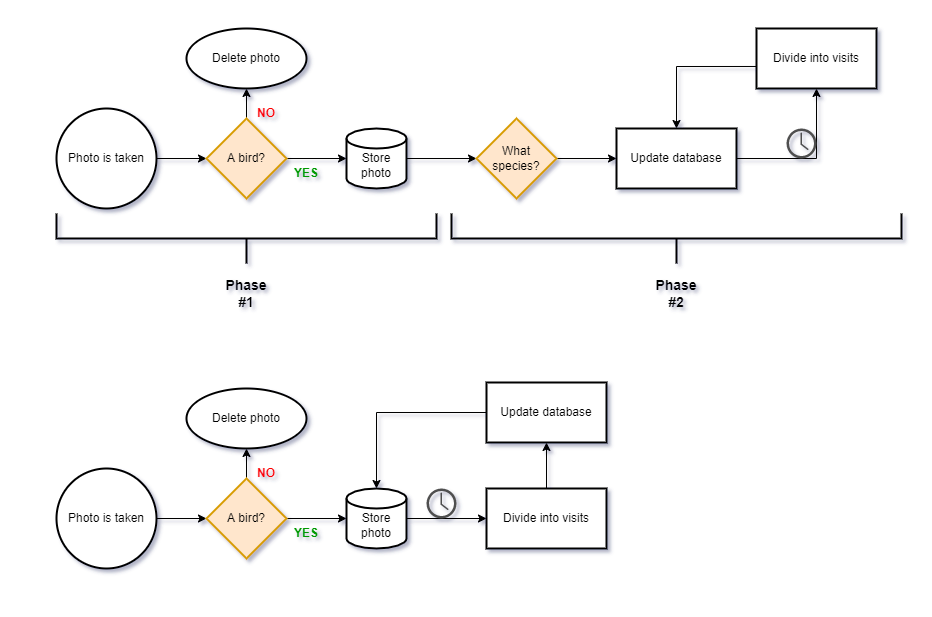

The diagram above was exported from draw.io. Its source (the exported page's mxGraphModel, read from the mxfile embedded in the PNG):
<mxGraphModel dx="1102" dy="1732" grid="1" gridSize="10" guides="1" tooltips="1" connect="1" arrows="1" fold="1" page="1" pageScale="1" pageWidth="1169" pageHeight="827" math="0" shadow="0">
  <root>
    <mxCell id="WIyWlLk6GJQsqaUBKTNV-0" />
    <mxCell id="WIyWlLk6GJQsqaUBKTNV-1" parent="WIyWlLk6GJQsqaUBKTNV-0" />
    <mxCell id="NwwIOUZqxGoV1RDbLmOe-5" value="" style="edgeStyle=orthogonalEdgeStyle;rounded=0;orthogonalLoop=1;jettySize=auto;html=1;" parent="WIyWlLk6GJQsqaUBKTNV-1" source="NwwIOUZqxGoV1RDbLmOe-1" target="NwwIOUZqxGoV1RDbLmOe-4" edge="1">
      <mxGeometry relative="1" as="geometry" />
    </mxCell>
    <mxCell id="NwwIOUZqxGoV1RDbLmOe-1" value="Photo is taken" style="strokeWidth=2;html=1;shape=mxgraph.flowchart.start_2;whiteSpace=wrap;" parent="WIyWlLk6GJQsqaUBKTNV-1" vertex="1">
      <mxGeometry x="20" y="80" width="100" height="100" as="geometry" />
    </mxCell>
    <mxCell id="NwwIOUZqxGoV1RDbLmOe-7" value="" style="edgeStyle=orthogonalEdgeStyle;rounded=0;orthogonalLoop=1;jettySize=auto;html=1;" parent="WIyWlLk6GJQsqaUBKTNV-1" source="NwwIOUZqxGoV1RDbLmOe-4" edge="1">
      <mxGeometry relative="1" as="geometry">
        <mxPoint x="310" y="130" as="targetPoint" />
      </mxGeometry>
    </mxCell>
    <mxCell id="NwwIOUZqxGoV1RDbLmOe-12" value="" style="edgeStyle=orthogonalEdgeStyle;rounded=0;orthogonalLoop=1;jettySize=auto;html=1;" parent="WIyWlLk6GJQsqaUBKTNV-1" source="NwwIOUZqxGoV1RDbLmOe-4" target="NwwIOUZqxGoV1RDbLmOe-11" edge="1">
      <mxGeometry relative="1" as="geometry" />
    </mxCell>
    <mxCell id="NwwIOUZqxGoV1RDbLmOe-4" value="A bird?" style="rhombus;whiteSpace=wrap;html=1;strokeWidth=2;fillColor=#ffe6cc;strokeColor=#d79b00;" parent="WIyWlLk6GJQsqaUBKTNV-1" vertex="1">
      <mxGeometry x="170" y="90" width="80" height="80" as="geometry" />
    </mxCell>
    <mxCell id="NwwIOUZqxGoV1RDbLmOe-14" value="" style="edgeStyle=orthogonalEdgeStyle;rounded=0;orthogonalLoop=1;jettySize=auto;html=1;" parent="WIyWlLk6GJQsqaUBKTNV-1" source="NwwIOUZqxGoV1RDbLmOe-8" target="NwwIOUZqxGoV1RDbLmOe-13" edge="1">
      <mxGeometry relative="1" as="geometry" />
    </mxCell>
    <mxCell id="NwwIOUZqxGoV1RDbLmOe-8" value="&lt;br&gt;Store&lt;br&gt;photo" style="strokeWidth=2;html=1;shape=mxgraph.flowchart.database;whiteSpace=wrap;" parent="WIyWlLk6GJQsqaUBKTNV-1" vertex="1">
      <mxGeometry x="310" y="100" width="60" height="60" as="geometry" />
    </mxCell>
    <mxCell id="NwwIOUZqxGoV1RDbLmOe-11" value="Delete photo" style="ellipse;whiteSpace=wrap;html=1;strokeWidth=2;" parent="WIyWlLk6GJQsqaUBKTNV-1" vertex="1">
      <mxGeometry x="150" width="120" height="60" as="geometry" />
    </mxCell>
    <mxCell id="NwwIOUZqxGoV1RDbLmOe-16" value="" style="edgeStyle=orthogonalEdgeStyle;rounded=0;orthogonalLoop=1;jettySize=auto;html=1;" parent="WIyWlLk6GJQsqaUBKTNV-1" source="NwwIOUZqxGoV1RDbLmOe-13" target="NwwIOUZqxGoV1RDbLmOe-15" edge="1">
      <mxGeometry relative="1" as="geometry" />
    </mxCell>
    <mxCell id="NwwIOUZqxGoV1RDbLmOe-13" value="What species?" style="rhombus;whiteSpace=wrap;html=1;strokeWidth=2;fillColor=#ffe6cc;strokeColor=#d79b00;" parent="WIyWlLk6GJQsqaUBKTNV-1" vertex="1">
      <mxGeometry x="440" y="90" width="80" height="80" as="geometry" />
    </mxCell>
    <mxCell id="NwwIOUZqxGoV1RDbLmOe-23" value="" style="edgeStyle=orthogonalEdgeStyle;rounded=0;orthogonalLoop=1;jettySize=auto;html=1;" parent="WIyWlLk6GJQsqaUBKTNV-1" source="NwwIOUZqxGoV1RDbLmOe-15" target="NwwIOUZqxGoV1RDbLmOe-22" edge="1">
      <mxGeometry relative="1" as="geometry" />
    </mxCell>
    <mxCell id="NwwIOUZqxGoV1RDbLmOe-15" value="Update database" style="whiteSpace=wrap;html=1;strokeWidth=2;" parent="WIyWlLk6GJQsqaUBKTNV-1" vertex="1">
      <mxGeometry x="580" y="100" width="120" height="60" as="geometry" />
    </mxCell>
    <mxCell id="NwwIOUZqxGoV1RDbLmOe-17" value="" style="strokeWidth=2;html=1;shape=mxgraph.flowchart.annotation_2;align=left;labelPosition=right;pointerEvents=1;rotation=-90;" parent="WIyWlLk6GJQsqaUBKTNV-1" vertex="1">
      <mxGeometry x="185" y="20" width="50" height="380" as="geometry" />
    </mxCell>
    <mxCell id="NwwIOUZqxGoV1RDbLmOe-22" value="Divide into visits" style="whiteSpace=wrap;html=1;strokeWidth=2;" parent="WIyWlLk6GJQsqaUBKTNV-1" vertex="1">
      <mxGeometry x="720" width="120" height="60" as="geometry" />
    </mxCell>
    <mxCell id="NwwIOUZqxGoV1RDbLmOe-24" value="" style="endArrow=classic;html=1;rounded=0;entryX=0.5;entryY=0;entryDx=0;entryDy=0;exitX=0;exitY=0.633;exitDx=0;exitDy=0;exitPerimeter=0;" parent="WIyWlLk6GJQsqaUBKTNV-1" source="NwwIOUZqxGoV1RDbLmOe-22" target="NwwIOUZqxGoV1RDbLmOe-15" edge="1">
      <mxGeometry width="50" height="50" relative="1" as="geometry">
        <mxPoint x="570" y="-20" as="sourcePoint" />
        <mxPoint x="620" y="-70" as="targetPoint" />
        <Array as="points">
          <mxPoint x="640" y="38" />
        </Array>
      </mxGeometry>
    </mxCell>
    <mxCell id="NwwIOUZqxGoV1RDbLmOe-25" value="&lt;b&gt;&lt;font color=&quot;#009900&quot;&gt;YES&lt;/font&gt;&lt;/b&gt;" style="text;html=1;strokeColor=none;fillColor=none;align=center;verticalAlign=middle;whiteSpace=wrap;rounded=0;" parent="WIyWlLk6GJQsqaUBKTNV-1" vertex="1">
      <mxGeometry x="240" y="130" width="60" height="30" as="geometry" />
    </mxCell>
    <mxCell id="NwwIOUZqxGoV1RDbLmOe-26" value="&lt;b&gt;&lt;font color=&quot;#fc0303&quot;&gt;NO&lt;/font&gt;&lt;/b&gt;" style="text;html=1;strokeColor=none;fillColor=none;align=center;verticalAlign=middle;whiteSpace=wrap;rounded=0;fontColor=#009900;" parent="WIyWlLk6GJQsqaUBKTNV-1" vertex="1">
      <mxGeometry x="200" y="70" width="60" height="30" as="geometry" />
    </mxCell>
    <mxCell id="NwwIOUZqxGoV1RDbLmOe-27" value="" style="sketch=0;pointerEvents=1;shadow=0;dashed=0;html=1;strokeColor=none;fillColor=#505050;labelPosition=center;verticalLabelPosition=bottom;verticalAlign=top;outlineConnect=0;align=center;shape=mxgraph.office.concepts.clock;fontColor=#FC0303;" parent="WIyWlLk6GJQsqaUBKTNV-1" vertex="1">
      <mxGeometry x="750" y="100" width="30" height="30" as="geometry" />
    </mxCell>
    <mxCell id="NwwIOUZqxGoV1RDbLmOe-28" value="" style="strokeWidth=2;html=1;shape=mxgraph.flowchart.annotation_2;align=left;labelPosition=right;pointerEvents=1;fontColor=#FC0303;rotation=-90;" parent="WIyWlLk6GJQsqaUBKTNV-1" vertex="1">
      <mxGeometry x="615" y="-15" width="50" height="450" as="geometry" />
    </mxCell>
    <mxCell id="NwwIOUZqxGoV1RDbLmOe-29" value="&lt;font color=&quot;#030000&quot; size=&quot;1&quot;&gt;&lt;b style=&quot;font-size: 14px&quot;&gt;Phase #1&lt;/b&gt;&lt;/font&gt;" style="text;html=1;strokeColor=none;fillColor=none;align=center;verticalAlign=middle;whiteSpace=wrap;rounded=0;fontColor=#FC0303;" parent="WIyWlLk6GJQsqaUBKTNV-1" vertex="1">
      <mxGeometry x="180" y="250" width="60" height="30" as="geometry" />
    </mxCell>
    <mxCell id="NwwIOUZqxGoV1RDbLmOe-30" value="&lt;font color=&quot;#030000&quot; size=&quot;1&quot;&gt;&lt;b style=&quot;font-size: 14px&quot;&gt;Phase #2&lt;/b&gt;&lt;/font&gt;" style="text;html=1;strokeColor=none;fillColor=none;align=center;verticalAlign=middle;whiteSpace=wrap;rounded=0;fontColor=#FC0303;" parent="WIyWlLk6GJQsqaUBKTNV-1" vertex="1">
      <mxGeometry x="610" y="250" width="60" height="30" as="geometry" />
    </mxCell>
    <mxCell id="NwwIOUZqxGoV1RDbLmOe-31" value="" style="edgeStyle=orthogonalEdgeStyle;rounded=0;orthogonalLoop=1;jettySize=auto;html=1;" parent="WIyWlLk6GJQsqaUBKTNV-1" source="NwwIOUZqxGoV1RDbLmOe-32" target="NwwIOUZqxGoV1RDbLmOe-35" edge="1">
      <mxGeometry relative="1" as="geometry" />
    </mxCell>
    <mxCell id="NwwIOUZqxGoV1RDbLmOe-32" value="Photo is taken" style="strokeWidth=2;html=1;shape=mxgraph.flowchart.start_2;whiteSpace=wrap;" parent="WIyWlLk6GJQsqaUBKTNV-1" vertex="1">
      <mxGeometry x="20" y="440" width="100" height="100" as="geometry" />
    </mxCell>
    <mxCell id="NwwIOUZqxGoV1RDbLmOe-33" value="" style="edgeStyle=orthogonalEdgeStyle;rounded=0;orthogonalLoop=1;jettySize=auto;html=1;" parent="WIyWlLk6GJQsqaUBKTNV-1" source="NwwIOUZqxGoV1RDbLmOe-35" edge="1">
      <mxGeometry relative="1" as="geometry">
        <mxPoint x="310" y="490" as="targetPoint" />
      </mxGeometry>
    </mxCell>
    <mxCell id="NwwIOUZqxGoV1RDbLmOe-34" value="" style="edgeStyle=orthogonalEdgeStyle;rounded=0;orthogonalLoop=1;jettySize=auto;html=1;" parent="WIyWlLk6GJQsqaUBKTNV-1" source="NwwIOUZqxGoV1RDbLmOe-35" target="NwwIOUZqxGoV1RDbLmOe-37" edge="1">
      <mxGeometry relative="1" as="geometry" />
    </mxCell>
    <mxCell id="NwwIOUZqxGoV1RDbLmOe-35" value="A bird?" style="rhombus;whiteSpace=wrap;html=1;strokeWidth=2;fillColor=#ffe6cc;strokeColor=#d79b00;" parent="WIyWlLk6GJQsqaUBKTNV-1" vertex="1">
      <mxGeometry x="170" y="450" width="80" height="80" as="geometry" />
    </mxCell>
    <mxCell id="NwwIOUZqxGoV1RDbLmOe-42" value="" style="edgeStyle=orthogonalEdgeStyle;rounded=0;orthogonalLoop=1;jettySize=auto;html=1;fontSize=14;fontColor=#030000;" parent="WIyWlLk6GJQsqaUBKTNV-1" source="NwwIOUZqxGoV1RDbLmOe-36" target="NwwIOUZqxGoV1RDbLmOe-41" edge="1">
      <mxGeometry relative="1" as="geometry" />
    </mxCell>
    <mxCell id="NwwIOUZqxGoV1RDbLmOe-36" value="&lt;br&gt;Store&lt;br&gt;photo" style="strokeWidth=2;html=1;shape=mxgraph.flowchart.database;whiteSpace=wrap;" parent="WIyWlLk6GJQsqaUBKTNV-1" vertex="1">
      <mxGeometry x="310" y="460" width="60" height="60" as="geometry" />
    </mxCell>
    <mxCell id="NwwIOUZqxGoV1RDbLmOe-37" value="Delete photo" style="ellipse;whiteSpace=wrap;html=1;strokeWidth=2;" parent="WIyWlLk6GJQsqaUBKTNV-1" vertex="1">
      <mxGeometry x="150" y="360" width="120" height="60" as="geometry" />
    </mxCell>
    <mxCell id="NwwIOUZqxGoV1RDbLmOe-39" value="&lt;b&gt;&lt;font color=&quot;#009900&quot;&gt;YES&lt;/font&gt;&lt;/b&gt;" style="text;html=1;strokeColor=none;fillColor=none;align=center;verticalAlign=middle;whiteSpace=wrap;rounded=0;" parent="WIyWlLk6GJQsqaUBKTNV-1" vertex="1">
      <mxGeometry x="240" y="490" width="60" height="30" as="geometry" />
    </mxCell>
    <mxCell id="NwwIOUZqxGoV1RDbLmOe-40" value="&lt;b&gt;&lt;font color=&quot;#fc0303&quot;&gt;NO&lt;/font&gt;&lt;/b&gt;" style="text;html=1;strokeColor=none;fillColor=none;align=center;verticalAlign=middle;whiteSpace=wrap;rounded=0;fontColor=#009900;" parent="WIyWlLk6GJQsqaUBKTNV-1" vertex="1">
      <mxGeometry x="200" y="430" width="60" height="30" as="geometry" />
    </mxCell>
    <mxCell id="NwwIOUZqxGoV1RDbLmOe-45" value="" style="edgeStyle=orthogonalEdgeStyle;rounded=0;orthogonalLoop=1;jettySize=auto;html=1;fontSize=14;fontColor=#030000;" parent="WIyWlLk6GJQsqaUBKTNV-1" source="NwwIOUZqxGoV1RDbLmOe-41" target="NwwIOUZqxGoV1RDbLmOe-44" edge="1">
      <mxGeometry relative="1" as="geometry" />
    </mxCell>
    <mxCell id="NwwIOUZqxGoV1RDbLmOe-41" value="Divide into visits" style="whiteSpace=wrap;html=1;strokeWidth=2;" parent="WIyWlLk6GJQsqaUBKTNV-1" vertex="1">
      <mxGeometry x="450" y="460" width="120" height="60" as="geometry" />
    </mxCell>
    <mxCell id="NwwIOUZqxGoV1RDbLmOe-43" value="" style="sketch=0;pointerEvents=1;shadow=0;dashed=0;html=1;strokeColor=none;fillColor=#505050;labelPosition=center;verticalLabelPosition=bottom;verticalAlign=top;outlineConnect=0;align=center;shape=mxgraph.office.concepts.clock;fontColor=#FC0303;" parent="WIyWlLk6GJQsqaUBKTNV-1" vertex="1">
      <mxGeometry x="390" y="460" width="30" height="30" as="geometry" />
    </mxCell>
    <mxCell id="NwwIOUZqxGoV1RDbLmOe-44" value="Update database" style="whiteSpace=wrap;html=1;strokeWidth=2;" parent="WIyWlLk6GJQsqaUBKTNV-1" vertex="1">
      <mxGeometry x="450" y="354" width="120" height="60" as="geometry" />
    </mxCell>
    <mxCell id="NwwIOUZqxGoV1RDbLmOe-46" value="" style="endArrow=classic;html=1;rounded=0;fontSize=14;fontColor=#030000;entryX=0.5;entryY=0;entryDx=0;entryDy=0;entryPerimeter=0;exitX=0;exitY=0.5;exitDx=0;exitDy=0;" parent="WIyWlLk6GJQsqaUBKTNV-1" source="NwwIOUZqxGoV1RDbLmOe-44" target="NwwIOUZqxGoV1RDbLmOe-36" edge="1">
      <mxGeometry width="50" height="50" relative="1" as="geometry">
        <mxPoint x="600" y="340" as="sourcePoint" />
        <mxPoint x="650" y="290" as="targetPoint" />
        <Array as="points">
          <mxPoint x="340" y="384" />
        </Array>
      </mxGeometry>
    </mxCell>
  </root>
</mxGraphModel>